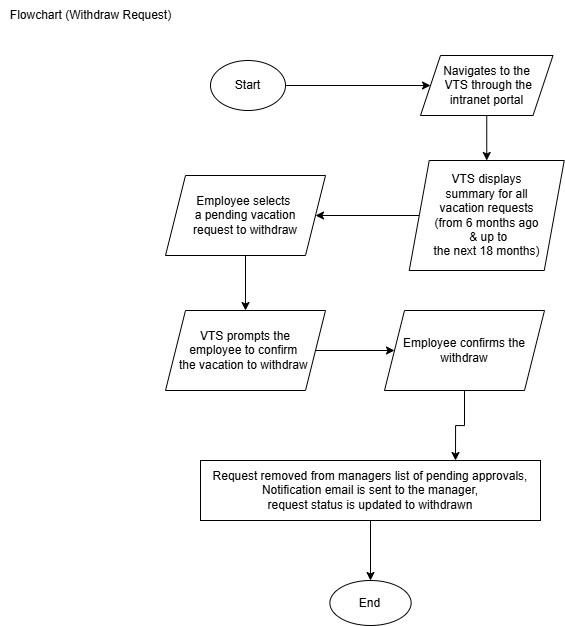

The diagram above was exported from draw.io. Its source (the exported page's mxGraphModel, read from the mxfile embedded in the PNG):
<mxGraphModel dx="1209" dy="654" grid="1" gridSize="10" guides="1" tooltips="1" connect="1" arrows="1" fold="1" page="1" pageScale="1" pageWidth="827" pageHeight="1169" math="0" shadow="0">
  <root>
    <mxCell id="0" />
    <mxCell id="1" parent="0" />
    <mxCell id="Pmko0GD343EXy3MV8Bgf-1" value="Flowchart (Withdraw Request)" style="text;html=1;align=center;verticalAlign=middle;resizable=0;points=[];autosize=1;strokeColor=none;fillColor=none;" parent="1" vertex="1">
      <mxGeometry x="15" y="20" width="180" height="30" as="geometry" />
    </mxCell>
    <mxCell id="Pmko0GD343EXy3MV8Bgf-4" style="edgeStyle=orthogonalEdgeStyle;rounded=0;orthogonalLoop=1;jettySize=auto;html=1;entryX=0;entryY=0.5;entryDx=0;entryDy=0;exitX=1;exitY=0.5;exitDx=0;exitDy=0;" parent="1" source="Pmko0GD343EXy3MV8Bgf-2" target="Pmko0GD343EXy3MV8Bgf-3" edge="1">
      <mxGeometry relative="1" as="geometry" />
    </mxCell>
    <mxCell id="Pmko0GD343EXy3MV8Bgf-2" value="Start" style="ellipse;whiteSpace=wrap;html=1;" parent="1" vertex="1">
      <mxGeometry x="225" y="80" width="75" height="50" as="geometry" />
    </mxCell>
    <mxCell id="Pmko0GD343EXy3MV8Bgf-6" style="edgeStyle=orthogonalEdgeStyle;rounded=0;orthogonalLoop=1;jettySize=auto;html=1;exitX=0.5;exitY=1;exitDx=0;exitDy=0;entryX=0.5;entryY=0;entryDx=0;entryDy=0;" parent="1" source="Pmko0GD343EXy3MV8Bgf-3" target="Pmko0GD343EXy3MV8Bgf-5" edge="1">
      <mxGeometry relative="1" as="geometry" />
    </mxCell>
    <mxCell id="Pmko0GD343EXy3MV8Bgf-3" value="Navigates to the&lt;br&gt;&amp;nbsp;VTS through the&lt;br&gt;intranet portal" style="shape=parallelogram;perimeter=parallelogramPerimeter;whiteSpace=wrap;html=1;fixedSize=1;" parent="1" vertex="1">
      <mxGeometry x="435" y="75" width="132.5" height="60" as="geometry" />
    </mxCell>
    <mxCell id="Pmko0GD343EXy3MV8Bgf-8" style="edgeStyle=orthogonalEdgeStyle;rounded=0;orthogonalLoop=1;jettySize=auto;html=1;exitX=0;exitY=0.5;exitDx=0;exitDy=0;entryX=1;entryY=0.5;entryDx=0;entryDy=0;" parent="1" source="Pmko0GD343EXy3MV8Bgf-5" target="Pmko0GD343EXy3MV8Bgf-7" edge="1">
      <mxGeometry relative="1" as="geometry" />
    </mxCell>
    <mxCell id="Pmko0GD343EXy3MV8Bgf-5" value="VTS displays &lt;br&gt;summary&amp;nbsp;for all &lt;br&gt;vacation requests&lt;br&gt;(from 6 months ago&lt;br&gt;&amp;nbsp;&amp;amp; up to &lt;br&gt;the next 18 months)" style="shape=parallelogram;perimeter=parallelogramPerimeter;whiteSpace=wrap;html=1;fixedSize=1;" parent="1" vertex="1">
      <mxGeometry x="423.75" y="180" width="155" height="110" as="geometry" />
    </mxCell>
    <mxCell id="Pmko0GD343EXy3MV8Bgf-10" style="edgeStyle=orthogonalEdgeStyle;rounded=0;orthogonalLoop=1;jettySize=auto;html=1;exitX=0.5;exitY=1;exitDx=0;exitDy=0;entryX=0.5;entryY=0;entryDx=0;entryDy=0;" parent="1" source="Pmko0GD343EXy3MV8Bgf-7" target="Pmko0GD343EXy3MV8Bgf-9" edge="1">
      <mxGeometry relative="1" as="geometry" />
    </mxCell>
    <mxCell id="Pmko0GD343EXy3MV8Bgf-7" value="Employee selects&amp;nbsp;&lt;br&gt;a pending vacation&lt;br&gt;request to withdraw" style="shape=parallelogram;perimeter=parallelogramPerimeter;whiteSpace=wrap;html=1;fixedSize=1;" parent="1" vertex="1">
      <mxGeometry x="180" y="195" width="160" height="80" as="geometry" />
    </mxCell>
    <mxCell id="Pmko0GD343EXy3MV8Bgf-12" style="edgeStyle=orthogonalEdgeStyle;rounded=0;orthogonalLoop=1;jettySize=auto;html=1;exitX=1;exitY=0.5;exitDx=0;exitDy=0;entryX=0;entryY=0.5;entryDx=0;entryDy=0;" parent="1" source="Pmko0GD343EXy3MV8Bgf-9" target="Pmko0GD343EXy3MV8Bgf-11" edge="1">
      <mxGeometry relative="1" as="geometry" />
    </mxCell>
    <mxCell id="Pmko0GD343EXy3MV8Bgf-9" value="VTS prompts the&lt;div&gt;employee to confirm&amp;nbsp;&lt;br&gt;the vacation to withdraw&amp;nbsp;&lt;/div&gt;" style="shape=parallelogram;perimeter=parallelogramPerimeter;whiteSpace=wrap;html=1;fixedSize=1;" parent="1" vertex="1">
      <mxGeometry x="180" y="330" width="160" height="80" as="geometry" />
    </mxCell>
    <mxCell id="Pmko0GD343EXy3MV8Bgf-14" style="edgeStyle=orthogonalEdgeStyle;rounded=0;orthogonalLoop=1;jettySize=auto;html=1;exitX=0.5;exitY=1;exitDx=0;exitDy=0;entryX=0.75;entryY=0;entryDx=0;entryDy=0;" parent="1" source="Pmko0GD343EXy3MV8Bgf-11" target="Pmko0GD343EXy3MV8Bgf-13" edge="1">
      <mxGeometry relative="1" as="geometry" />
    </mxCell>
    <mxCell id="Pmko0GD343EXy3MV8Bgf-11" value="Employee confirms the withdraw" style="shape=parallelogram;perimeter=parallelogramPerimeter;whiteSpace=wrap;html=1;fixedSize=1;" parent="1" vertex="1">
      <mxGeometry x="399" y="330" width="160" height="80" as="geometry" />
    </mxCell>
    <mxCell id="Pmko0GD343EXy3MV8Bgf-16" style="edgeStyle=orthogonalEdgeStyle;rounded=0;orthogonalLoop=1;jettySize=auto;html=1;exitX=0.5;exitY=1;exitDx=0;exitDy=0;entryX=0.5;entryY=0;entryDx=0;entryDy=0;" parent="1" source="Pmko0GD343EXy3MV8Bgf-13" target="Pmko0GD343EXy3MV8Bgf-15" edge="1">
      <mxGeometry relative="1" as="geometry" />
    </mxCell>
    <mxCell id="Pmko0GD343EXy3MV8Bgf-13" value="Request removed from managers list of pending approvals,&lt;br&gt;Notification email is sent to the manager,&lt;div&gt;request status is updated to withdrawn&lt;/div&gt;" style="rounded=0;whiteSpace=wrap;html=1;" parent="1" vertex="1">
      <mxGeometry x="215" y="480" width="340" height="60" as="geometry" />
    </mxCell>
    <mxCell id="Pmko0GD343EXy3MV8Bgf-15" value="End" style="ellipse;whiteSpace=wrap;html=1;" parent="1" vertex="1">
      <mxGeometry x="344.38" y="600" width="81.25" height="45" as="geometry" />
    </mxCell>
  </root>
</mxGraphModel>